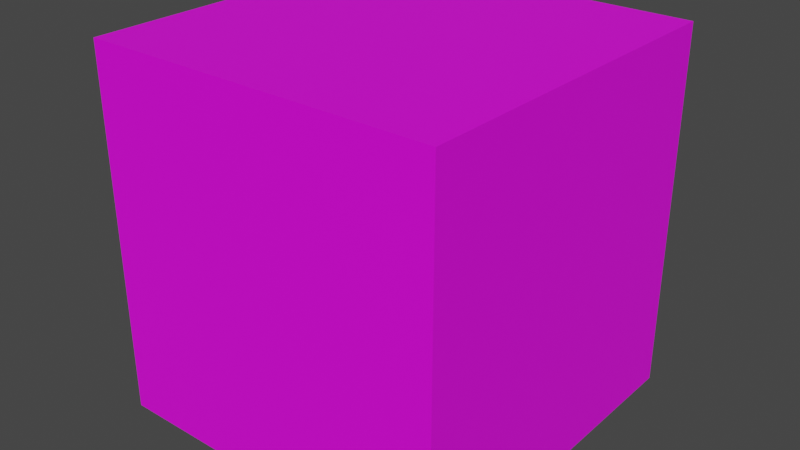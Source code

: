 # Source: spawn_ally.blend  (saved by Blender 3.6.13; exported with 4.5.12 LTS)
import bpy
from mathutils import Matrix  # noqa: F401  (used for matrix-valued properties, if any)

bpy.ops.wm.read_factory_settings(use_empty=True)
scene = bpy.context.scene
scene.name = 'Scene'

# ---- collections
col_collection = bpy.data.collections.new('Collection'); scene.collection.children.link(col_collection)

# ---- images (referenced by path relative to the original .blend; pixels are not part of the script)
import os
ASSET_DIR = os.environ.get("B2B_ASSET_DIR", "")  # directory of the original .blend (textures are referenced by path, not embedded)
HERE = os.path.dirname(os.path.abspath(__file__))  # packed textures are extracted next to this script under _unpacked/

def load_image(name, relpath, width, height, colorspace="sRGB"):
    """Load a texture the original file referenced (path relative to the .blend, or extracted next to this script)."""
    p = next((c for c in (os.path.join(HERE, relpath), os.path.join(ASSET_DIR, relpath)) if relpath and os.path.exists(c)), "")
    if p:
        img = bpy.data.images.load(p, check_existing=True)
        img.name = name
    else:  # same state as the original file: an image datablock whose file is absent (Cycles renders it pink)
        img = bpy.data.images.new(name, width, height)
        img.source = "FILE"
        img.filepath = "//" + (relpath or name)
    img.colorspace_settings.name = colorspace
    return img
img_base_palette_png_002 = load_image('base_palette.png.002', 'base_palette.png', 1024, 1024, 'sRGB')

# ---- materials (node trees are filled in below, after node groups)
mat_basepalette = bpy.data.materials.new('BasePalette')
mat_basepalette.alpha_threshold = 0.0
mat_basepalette.use_transparent_shadow = False
mat_basepalette.roughness = 0.5
mat_basepalette.line_color = (0.0, 0.0, 0.0, 1.0)

# ---- material node trees
mat_basepalette.use_nodes = True; mat_basepalette.node_tree.nodes.clear()
_N = mat_basepalette.node_tree.nodes; _L = mat_basepalette.node_tree.links
n0 = _N.new('ShaderNodeOutputMaterial'); n0.name = 'Material Output'; n0.location = (300, 300)
n1 = _N.new('ShaderNodeBsdfPrincipled'); n1.name = 'Principled BSDF'; n1.location = (10, 300)
n1.distribution = 'GGX'
n1.subsurface_method = 'RANDOM_WALK_SKIN'
n1.inputs[3].default_value = 1.45
n1.inputs[27].default_value = (0.0, 0.0, 0.0, 1.0)
n1.inputs[28].default_value = 1.0
n2 = _N.new('ShaderNodeTexImage'); n2.name = 'Image Texture'; n2.location = (-464, 137)
n2.image = img_base_palette_png_002
_L.new(n1.outputs[0], n0.inputs[0])
_L.new(n2.outputs[0], n1.inputs[0])
n0.is_active_output = True

# ---- world
world_world = bpy.data.worlds.new('World'); scene.world = world_world
world_world.use_nodes = True; world_world.node_tree.nodes.clear()
_N = world_world.node_tree.nodes; _L = world_world.node_tree.links
n0 = _N.new('ShaderNodeOutputWorld'); n0.name = 'World Output'; n0.location = (300, 300)
n1 = _N.new('ShaderNodeBackground'); n1.name = 'Background'; n1.location = (10, 300)
n1.inputs[0].default_value = (0.05088, 0.05088, 0.05088, 1.0)
_L.new(n1.outputs[0], n0.inputs[0])
n0.is_active_output = True
world_world.color = (0.05088, 0.05088, 0.05088)
world_world.use_sun_shadow = False
world_world.sun_shadow_jitter_overblur = 0.0

# ---- meshes
me_cylinder = bpy.data.meshes.new('Cylinder')
me_cylinder.from_pydata([(0.2417, 0.2417, 1.225), (-0.2417, 0.2417, 1.225), (0.2417, -0.2417, 1.225), (-0.2417, -0.2417, 1.225), (0.2417, 0.2417, 1.725), (-0.2417, 0.2417, 1.725), (0.2417, -0.2417, 1.725), (-0.2417, -0.2417, 1.725)], [], [(3, 1, 0, 2), (7, 6, 4, 5), (3, 2, 6, 7), (0, 1, 5, 4), (1, 3, 7, 5), (2, 0, 4, 6)])
_uv = me_cylinder.uv_layers.new(name='UVMap')
_uv.uv.foreach_set('vector', [0.3946, 0.931, 0.3946, 0.931, 0.3946, 0.931, 0.3946, 0.931, 0.3946, 0.931, 0.3946, 0.931, 0.3946, 0.931, 0.3946, 0.931, 0.3946, 0.931, 0.3946, 0.931, 0.3946, 0.931, 0.3946, 0.931, 0.3946, 0.931, 0.3946, 0.931, 0.3946, 0.931, 0.3946, 0.931, 0.3946, 0.931, 0.3946, 0.931, 0.3946, 0.931, 0.3946, 0.931, 0.3946, 0.931, 0.3946, 0.931, 0.3946, 0.931, 0.3946, 0.931])
me_cylinder.materials.append(mat_basepalette)
me_cylinder.update()

# ---- objects
ob_spawnally = bpy.data.objects.new('SpawnAlly', me_cylinder)

# ---- transforms, parenting, visibility, modifiers, constraints
ob_spawnally.location = (0.0, 0.0, 0.0)

# ---- collection membership
col_collection.objects.link(ob_spawnally)

# ---- scene / render settings (as saved in the file)
scene.frame_start = 1; scene.frame_end = 250; scene.frame_set(18)
scene.render.engine = 'BLENDER_EEVEE_NEXT'
scene.cycles.sampling_pattern = 'TABULATED_SOBOL'
scene.view_settings.view_transform = 'Filmic'
bpy.context.view_layer.update()

# ---- added for rendering (the .blend has no active camera and no usable light): camera, sun
cam_auto = bpy.data.cameras.new('AutoCamera')
cam_auto.lens = 50.0
cam_auto.sensor_width = 36.0
cam_auto.clip_end = 1000.0
ob_auto_camera = bpy.data.objects.new('AutoCamera', cam_auto)
scene.collection.objects.link(ob_auto_camera)
ob_auto_camera.location = (0.783706, -0.940447, 2.10212)
ob_auto_camera.rotation_euler = (1.09748, -7.21219e-08, 0.694738)
scene.camera = ob_auto_camera
light_auto_sun = bpy.data.lights.new('AutoSun', 'SUN')
light_auto_sun.energy = 3.0
light_auto_sun.angle = 0.0523599
ob_auto_sun = bpy.data.objects.new('AutoSun', light_auto_sun)
scene.collection.objects.link(ob_auto_sun)
ob_auto_sun.rotation_euler = (0.872665, 0.174533, 0.523599)
bpy.context.view_layer.update()
